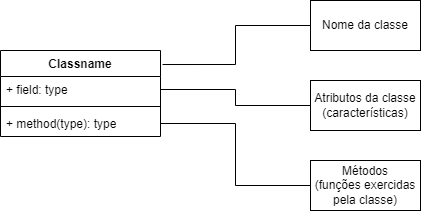

The diagram above was exported from draw.io. Its source (the exported page's mxGraphModel, read from the mxfile embedded in the PNG):
<mxGraphModel dx="1393" dy="788" grid="1" gridSize="10" guides="1" tooltips="1" connect="1" arrows="1" fold="1" page="1" pageScale="1" pageWidth="827" pageHeight="1169" math="0" shadow="0">
  <root>
    <mxCell id="0" />
    <mxCell id="1" parent="0" />
    <mxCell id="alOOCYv1YK60EK5Z64po-1" value="Classname" style="swimlane;fontStyle=1;align=center;verticalAlign=top;childLayout=stackLayout;horizontal=1;startSize=26;horizontalStack=0;resizeParent=1;resizeParentMax=0;resizeLast=0;collapsible=1;marginBottom=0;whiteSpace=wrap;html=1;" vertex="1" parent="1">
      <mxGeometry x="130" y="90" width="160" height="86" as="geometry" />
    </mxCell>
    <mxCell id="alOOCYv1YK60EK5Z64po-2" value="+ field: type" style="text;strokeColor=none;fillColor=none;align=left;verticalAlign=top;spacingLeft=4;spacingRight=4;overflow=hidden;rotatable=0;points=[[0,0.5],[1,0.5]];portConstraint=eastwest;whiteSpace=wrap;html=1;" vertex="1" parent="alOOCYv1YK60EK5Z64po-1">
      <mxGeometry y="26" width="160" height="26" as="geometry" />
    </mxCell>
    <mxCell id="alOOCYv1YK60EK5Z64po-3" value="" style="line;strokeWidth=1;fillColor=none;align=left;verticalAlign=middle;spacingTop=-1;spacingLeft=3;spacingRight=3;rotatable=0;labelPosition=right;points=[];portConstraint=eastwest;strokeColor=inherit;" vertex="1" parent="alOOCYv1YK60EK5Z64po-1">
      <mxGeometry y="52" width="160" height="8" as="geometry" />
    </mxCell>
    <mxCell id="alOOCYv1YK60EK5Z64po-4" value="+ method(type): type" style="text;strokeColor=none;fillColor=none;align=left;verticalAlign=top;spacingLeft=4;spacingRight=4;overflow=hidden;rotatable=0;points=[[0,0.5],[1,0.5]];portConstraint=eastwest;whiteSpace=wrap;html=1;" vertex="1" parent="alOOCYv1YK60EK5Z64po-1">
      <mxGeometry y="60" width="160" height="26" as="geometry" />
    </mxCell>
    <mxCell id="alOOCYv1YK60EK5Z64po-5" value="Nome da classe" style="html=1;whiteSpace=wrap;" vertex="1" parent="1">
      <mxGeometry x="440" y="40" width="110" height="50" as="geometry" />
    </mxCell>
    <mxCell id="alOOCYv1YK60EK5Z64po-6" value="Atributos da classe&lt;div&gt;(características)&lt;/div&gt;" style="html=1;whiteSpace=wrap;" vertex="1" parent="1">
      <mxGeometry x="440" y="120" width="110" height="50" as="geometry" />
    </mxCell>
    <mxCell id="alOOCYv1YK60EK5Z64po-7" value="Métodos&lt;br&gt;(funções exercidas pela classe)" style="html=1;whiteSpace=wrap;" vertex="1" parent="1">
      <mxGeometry x="440" y="200" width="110" height="50" as="geometry" />
    </mxCell>
    <mxCell id="alOOCYv1YK60EK5Z64po-8" style="edgeStyle=orthogonalEdgeStyle;rounded=0;orthogonalLoop=1;jettySize=auto;html=1;exitX=1;exitY=0.5;exitDx=0;exitDy=0;entryX=0;entryY=0.5;entryDx=0;entryDy=0;endArrow=none;endFill=0;" edge="1" parent="1" source="alOOCYv1YK60EK5Z64po-4" target="alOOCYv1YK60EK5Z64po-7">
      <mxGeometry relative="1" as="geometry" />
    </mxCell>
    <mxCell id="alOOCYv1YK60EK5Z64po-9" style="edgeStyle=orthogonalEdgeStyle;rounded=0;orthogonalLoop=1;jettySize=auto;html=1;exitX=1;exitY=0.5;exitDx=0;exitDy=0;endArrow=none;endFill=0;" edge="1" parent="1" source="alOOCYv1YK60EK5Z64po-2" target="alOOCYv1YK60EK5Z64po-6">
      <mxGeometry relative="1" as="geometry" />
    </mxCell>
    <mxCell id="alOOCYv1YK60EK5Z64po-10" style="edgeStyle=orthogonalEdgeStyle;rounded=0;orthogonalLoop=1;jettySize=auto;html=1;exitX=0;exitY=0.5;exitDx=0;exitDy=0;entryX=1.013;entryY=0.163;entryDx=0;entryDy=0;entryPerimeter=0;endArrow=none;endFill=0;" edge="1" parent="1" source="alOOCYv1YK60EK5Z64po-5" target="alOOCYv1YK60EK5Z64po-1">
      <mxGeometry relative="1" as="geometry" />
    </mxCell>
  </root>
</mxGraphModel>